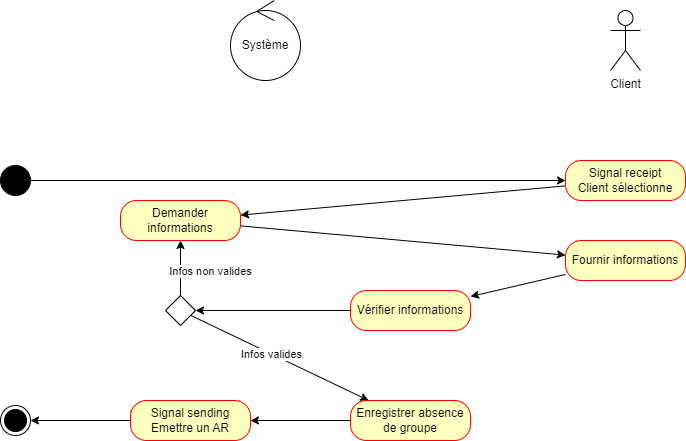

The diagram above was exported from draw.io. Its source (the exported page's mxGraphModel, read from the mxfile embedded in the PNG):
<mxGraphModel dx="1434" dy="844" grid="1" gridSize="10" guides="1" tooltips="1" connect="1" arrows="1" fold="1" page="1" pageScale="1" pageWidth="827" pageHeight="1169" math="0" shadow="0">
  <root>
    <mxCell id="0" />
    <mxCell id="1" parent="0" />
    <mxCell id="jXQFdJLhCqpsxoKkdrqO-7" value="Client" style="shape=umlActor;verticalLabelPosition=bottom;verticalAlign=top;html=1;" parent="1" vertex="1">
      <mxGeometry x="650" y="50" width="30" height="60" as="geometry" />
    </mxCell>
    <mxCell id="jXQFdJLhCqpsxoKkdrqO-8" value="Système" style="ellipse;shape=umlControl;whiteSpace=wrap;html=1;" parent="1" vertex="1">
      <mxGeometry x="270" y="40" width="70" height="80" as="geometry" />
    </mxCell>
    <mxCell id="jXQFdJLhCqpsxoKkdrqO-16" style="rounded=0;orthogonalLoop=1;jettySize=auto;html=1;" parent="1" source="jXQFdJLhCqpsxoKkdrqO-11" target="jXQFdJLhCqpsxoKkdrqO-14" edge="1">
      <mxGeometry relative="1" as="geometry" />
    </mxCell>
    <mxCell id="jXQFdJLhCqpsxoKkdrqO-11" value="Signal receipt&lt;div&gt;Client sélectionne&lt;/div&gt;" style="rounded=1;whiteSpace=wrap;html=1;arcSize=40;fontColor=#000000;fillColor=#ffffc0;strokeColor=#ff0000;" parent="1" vertex="1">
      <mxGeometry x="605" y="200" width="120" height="40" as="geometry" />
    </mxCell>
    <mxCell id="jXQFdJLhCqpsxoKkdrqO-18" style="rounded=0;orthogonalLoop=1;jettySize=auto;html=1;" parent="1" source="jXQFdJLhCqpsxoKkdrqO-14" target="jXQFdJLhCqpsxoKkdrqO-17" edge="1">
      <mxGeometry relative="1" as="geometry" />
    </mxCell>
    <mxCell id="jXQFdJLhCqpsxoKkdrqO-14" value="Demander informations" style="rounded=1;whiteSpace=wrap;html=1;arcSize=40;fontColor=#000000;fillColor=#ffffc0;strokeColor=#ff0000;" parent="1" vertex="1">
      <mxGeometry x="160" y="240" width="120" height="40" as="geometry" />
    </mxCell>
    <mxCell id="jXQFdJLhCqpsxoKkdrqO-20" style="rounded=0;orthogonalLoop=1;jettySize=auto;html=1;" parent="1" source="jXQFdJLhCqpsxoKkdrqO-17" target="jXQFdJLhCqpsxoKkdrqO-19" edge="1">
      <mxGeometry relative="1" as="geometry" />
    </mxCell>
    <mxCell id="jXQFdJLhCqpsxoKkdrqO-17" value="Fournir informations" style="rounded=1;whiteSpace=wrap;html=1;arcSize=40;fontColor=#000000;fillColor=#ffffc0;strokeColor=#ff0000;" parent="1" vertex="1">
      <mxGeometry x="605" y="280" width="120" height="40" as="geometry" />
    </mxCell>
    <mxCell id="jXQFdJLhCqpsxoKkdrqO-26" style="rounded=0;orthogonalLoop=1;jettySize=auto;html=1;" parent="1" source="jXQFdJLhCqpsxoKkdrqO-19" target="jXQFdJLhCqpsxoKkdrqO-24" edge="1">
      <mxGeometry relative="1" as="geometry" />
    </mxCell>
    <mxCell id="jXQFdJLhCqpsxoKkdrqO-19" value="Vérifier informations" style="rounded=1;whiteSpace=wrap;html=1;arcSize=40;fontColor=#000000;fillColor=#ffffc0;strokeColor=#ff0000;" parent="1" vertex="1">
      <mxGeometry x="390" y="330" width="120" height="40" as="geometry" />
    </mxCell>
    <mxCell id="jXQFdJLhCqpsxoKkdrqO-23" style="rounded=0;orthogonalLoop=1;jettySize=auto;html=1;" parent="1" source="jXQFdJLhCqpsxoKkdrqO-21" target="jXQFdJLhCqpsxoKkdrqO-11" edge="1">
      <mxGeometry relative="1" as="geometry" />
    </mxCell>
    <mxCell id="jXQFdJLhCqpsxoKkdrqO-21" value="" style="ellipse;fillColor=strokeColor;html=1;" parent="1" vertex="1">
      <mxGeometry x="40" y="205" width="30" height="30" as="geometry" />
    </mxCell>
    <mxCell id="jXQFdJLhCqpsxoKkdrqO-30" style="rounded=0;orthogonalLoop=1;jettySize=auto;html=1;" parent="1" source="jXQFdJLhCqpsxoKkdrqO-24" target="jXQFdJLhCqpsxoKkdrqO-14" edge="1">
      <mxGeometry relative="1" as="geometry" />
    </mxCell>
    <mxCell id="jXQFdJLhCqpsxoKkdrqO-45" value="Infos non valides" style="edgeLabel;html=1;align=center;verticalAlign=middle;resizable=0;points=[];" parent="jXQFdJLhCqpsxoKkdrqO-30" vertex="1" connectable="0">
      <mxGeometry x="-0.1088" relative="1" as="geometry">
        <mxPoint x="29" as="offset" />
      </mxGeometry>
    </mxCell>
    <mxCell id="jXQFdJLhCqpsxoKkdrqO-35" style="rounded=0;orthogonalLoop=1;jettySize=auto;html=1;" parent="1" source="jXQFdJLhCqpsxoKkdrqO-24" target="jXQFdJLhCqpsxoKkdrqO-34" edge="1">
      <mxGeometry relative="1" as="geometry" />
    </mxCell>
    <mxCell id="jXQFdJLhCqpsxoKkdrqO-44" value="Infos valides" style="edgeLabel;html=1;align=center;verticalAlign=middle;resizable=0;points=[];" parent="jXQFdJLhCqpsxoKkdrqO-35" vertex="1" connectable="0">
      <mxGeometry x="-0.0958" relative="1" as="geometry">
        <mxPoint as="offset" />
      </mxGeometry>
    </mxCell>
    <mxCell id="jXQFdJLhCqpsxoKkdrqO-24" value="" style="rhombus;" parent="1" vertex="1">
      <mxGeometry x="205" y="335" width="30" height="30" as="geometry" />
    </mxCell>
    <mxCell id="jXQFdJLhCqpsxoKkdrqO-38" style="rounded=0;orthogonalLoop=1;jettySize=auto;html=1;" parent="1" source="bpX49c6rX2kyCIrjrzHV-1" edge="1">
      <mxGeometry relative="1" as="geometry">
        <mxPoint x="199.72222222222217" y="455.2777777777778" as="targetPoint" />
      </mxGeometry>
    </mxCell>
    <mxCell id="bpX49c6rX2kyCIrjrzHV-4" style="rounded=0;orthogonalLoop=1;jettySize=auto;html=1;" parent="1" source="jXQFdJLhCqpsxoKkdrqO-34" target="bpX49c6rX2kyCIrjrzHV-1" edge="1">
      <mxGeometry relative="1" as="geometry" />
    </mxCell>
    <mxCell id="jXQFdJLhCqpsxoKkdrqO-34" value="Enregistrer absence de groupe" style="rounded=1;whiteSpace=wrap;html=1;arcSize=40;fontColor=#000000;fillColor=#ffffc0;strokeColor=#ff0000;" parent="1" vertex="1">
      <mxGeometry x="390" y="440" width="120" height="40" as="geometry" />
    </mxCell>
    <mxCell id="jXQFdJLhCqpsxoKkdrqO-40" value="" style="ellipse;html=1;shape=endState;fillColor=strokeColor;" parent="1" vertex="1">
      <mxGeometry x="40" y="445" width="30" height="30" as="geometry" />
    </mxCell>
    <mxCell id="bpX49c6rX2kyCIrjrzHV-3" style="rounded=0;orthogonalLoop=1;jettySize=auto;html=1;" parent="1" source="bpX49c6rX2kyCIrjrzHV-1" target="jXQFdJLhCqpsxoKkdrqO-40" edge="1">
      <mxGeometry relative="1" as="geometry" />
    </mxCell>
    <mxCell id="bpX49c6rX2kyCIrjrzHV-1" value="Signal sending&lt;div&gt;Emettre un AR&lt;/div&gt;" style="rounded=1;whiteSpace=wrap;html=1;arcSize=40;fontColor=#000000;fillColor=#ffffc0;strokeColor=#ff0000;" parent="1" vertex="1">
      <mxGeometry x="170" y="440" width="120" height="40" as="geometry" />
    </mxCell>
  </root>
</mxGraphModel>